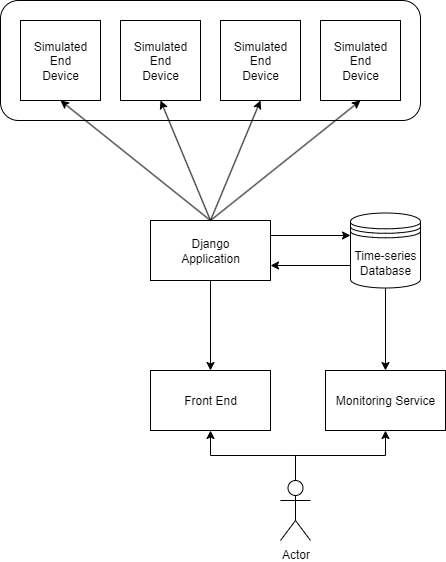

The diagram above was exported from draw.io. Its source (the exported page's mxGraphModel, read from the mxfile embedded in the PNG):
<mxGraphModel dx="1426" dy="785" grid="1" gridSize="10" guides="1" tooltips="1" connect="1" arrows="1" fold="1" page="1" pageScale="1" pageWidth="850" pageHeight="1100" math="0" shadow="0">
  <root>
    <mxCell id="0" />
    <mxCell id="1" parent="0" />
    <mxCell id="E7drEZWSsu01pi36l2s--1" value="" style="rounded=1;whiteSpace=wrap;html=1;" vertex="1" parent="1">
      <mxGeometry width="420" height="120" as="geometry" />
    </mxCell>
    <mxCell id="E7drEZWSsu01pi36l2s--4" value="Simulated&lt;div&gt;End&lt;/div&gt;&lt;div&gt;Device&lt;/div&gt;" style="whiteSpace=wrap;html=1;aspect=fixed;" vertex="1" parent="1">
      <mxGeometry x="20" y="20" width="80" height="80" as="geometry" />
    </mxCell>
    <mxCell id="E7drEZWSsu01pi36l2s--5" value="Simulated&lt;div&gt;End&lt;/div&gt;&lt;div&gt;Device&lt;/div&gt;" style="whiteSpace=wrap;html=1;aspect=fixed;" vertex="1" parent="1">
      <mxGeometry x="120" y="20" width="80" height="80" as="geometry" />
    </mxCell>
    <mxCell id="E7drEZWSsu01pi36l2s--6" value="Simulated&lt;div&gt;End&lt;/div&gt;&lt;div&gt;Device&lt;/div&gt;" style="whiteSpace=wrap;html=1;aspect=fixed;" vertex="1" parent="1">
      <mxGeometry x="220" y="20" width="80" height="80" as="geometry" />
    </mxCell>
    <mxCell id="E7drEZWSsu01pi36l2s--7" value="Simulated&lt;div&gt;End&lt;/div&gt;&lt;div&gt;Device&lt;/div&gt;" style="whiteSpace=wrap;html=1;aspect=fixed;" vertex="1" parent="1">
      <mxGeometry x="320" y="20" width="80" height="80" as="geometry" />
    </mxCell>
    <mxCell id="E7drEZWSsu01pi36l2s--17" style="rounded=0;orthogonalLoop=1;jettySize=auto;html=1;exitX=0.5;exitY=0;exitDx=0;exitDy=0;entryX=0.5;entryY=1;entryDx=0;entryDy=0;" edge="1" parent="1" source="E7drEZWSsu01pi36l2s--9" target="E7drEZWSsu01pi36l2s--4">
      <mxGeometry relative="1" as="geometry" />
    </mxCell>
    <mxCell id="E7drEZWSsu01pi36l2s--18" style="rounded=0;orthogonalLoop=1;jettySize=auto;html=1;exitX=0.5;exitY=0;exitDx=0;exitDy=0;" edge="1" parent="1" source="E7drEZWSsu01pi36l2s--9">
      <mxGeometry relative="1" as="geometry">
        <mxPoint x="160" y="100" as="targetPoint" />
      </mxGeometry>
    </mxCell>
    <mxCell id="E7drEZWSsu01pi36l2s--19" style="rounded=0;orthogonalLoop=1;jettySize=auto;html=1;exitX=0.5;exitY=0;exitDx=0;exitDy=0;entryX=0.5;entryY=1;entryDx=0;entryDy=0;" edge="1" parent="1" source="E7drEZWSsu01pi36l2s--9" target="E7drEZWSsu01pi36l2s--6">
      <mxGeometry relative="1" as="geometry" />
    </mxCell>
    <mxCell id="E7drEZWSsu01pi36l2s--20" style="rounded=0;orthogonalLoop=1;jettySize=auto;html=1;exitX=0.5;exitY=0;exitDx=0;exitDy=0;entryX=0.5;entryY=1;entryDx=0;entryDy=0;" edge="1" parent="1" source="E7drEZWSsu01pi36l2s--9" target="E7drEZWSsu01pi36l2s--7">
      <mxGeometry relative="1" as="geometry" />
    </mxCell>
    <mxCell id="E7drEZWSsu01pi36l2s--22" style="edgeStyle=orthogonalEdgeStyle;rounded=0;orthogonalLoop=1;jettySize=auto;html=1;exitX=1;exitY=0.25;exitDx=0;exitDy=0;entryX=0;entryY=0.3;entryDx=0;entryDy=0;" edge="1" parent="1" source="E7drEZWSsu01pi36l2s--9" target="E7drEZWSsu01pi36l2s--21">
      <mxGeometry relative="1" as="geometry" />
    </mxCell>
    <mxCell id="E7drEZWSsu01pi36l2s--29" value="" style="edgeStyle=orthogonalEdgeStyle;rounded=0;orthogonalLoop=1;jettySize=auto;html=1;" edge="1" parent="1" source="E7drEZWSsu01pi36l2s--9" target="E7drEZWSsu01pi36l2s--28">
      <mxGeometry relative="1" as="geometry" />
    </mxCell>
    <mxCell id="E7drEZWSsu01pi36l2s--9" value="Django&lt;div&gt;Application&lt;/div&gt;" style="rounded=0;whiteSpace=wrap;html=1;" vertex="1" parent="1">
      <mxGeometry x="150" y="220" width="120" height="60" as="geometry" />
    </mxCell>
    <mxCell id="E7drEZWSsu01pi36l2s--23" style="edgeStyle=orthogonalEdgeStyle;rounded=0;orthogonalLoop=1;jettySize=auto;html=1;exitX=0;exitY=0.7;exitDx=0;exitDy=0;entryX=1;entryY=0.75;entryDx=0;entryDy=0;" edge="1" parent="1" source="E7drEZWSsu01pi36l2s--21" target="E7drEZWSsu01pi36l2s--9">
      <mxGeometry relative="1" as="geometry" />
    </mxCell>
    <mxCell id="E7drEZWSsu01pi36l2s--35" value="" style="edgeStyle=orthogonalEdgeStyle;rounded=0;orthogonalLoop=1;jettySize=auto;html=1;" edge="1" parent="1" source="E7drEZWSsu01pi36l2s--21" target="E7drEZWSsu01pi36l2s--34">
      <mxGeometry relative="1" as="geometry" />
    </mxCell>
    <mxCell id="E7drEZWSsu01pi36l2s--21" value="Time-series&lt;div&gt;Database&lt;/div&gt;" style="shape=datastore;whiteSpace=wrap;html=1;labelPosition=center;verticalLabelPosition=middle;align=center;verticalAlign=middle;" vertex="1" parent="1">
      <mxGeometry x="350" y="212.5" width="70" height="75" as="geometry" />
    </mxCell>
    <mxCell id="E7drEZWSsu01pi36l2s--28" value="Front End" style="rounded=0;whiteSpace=wrap;html=1;" vertex="1" parent="1">
      <mxGeometry x="150" y="370" width="120" height="60" as="geometry" />
    </mxCell>
    <mxCell id="E7drEZWSsu01pi36l2s--32" style="edgeStyle=orthogonalEdgeStyle;rounded=0;orthogonalLoop=1;jettySize=auto;html=1;exitX=0.5;exitY=0;exitDx=0;exitDy=0;exitPerimeter=0;" edge="1" parent="1" source="E7drEZWSsu01pi36l2s--30" target="E7drEZWSsu01pi36l2s--28">
      <mxGeometry relative="1" as="geometry" />
    </mxCell>
    <mxCell id="E7drEZWSsu01pi36l2s--33" style="edgeStyle=orthogonalEdgeStyle;rounded=0;orthogonalLoop=1;jettySize=auto;html=1;exitX=0.5;exitY=0;exitDx=0;exitDy=0;exitPerimeter=0;entryX=0.5;entryY=1;entryDx=0;entryDy=0;" edge="1" parent="1" source="E7drEZWSsu01pi36l2s--30" target="E7drEZWSsu01pi36l2s--34">
      <mxGeometry relative="1" as="geometry">
        <mxPoint x="385" y="450" as="targetPoint" />
      </mxGeometry>
    </mxCell>
    <mxCell id="E7drEZWSsu01pi36l2s--30" value="Actor" style="shape=umlActor;verticalLabelPosition=bottom;verticalAlign=top;html=1;outlineConnect=0;" vertex="1" parent="1">
      <mxGeometry x="280" y="480" width="30" height="60" as="geometry" />
    </mxCell>
    <mxCell id="E7drEZWSsu01pi36l2s--34" value="Monitoring Service" style="whiteSpace=wrap;html=1;" vertex="1" parent="1">
      <mxGeometry x="325" y="370" width="120" height="60" as="geometry" />
    </mxCell>
  </root>
</mxGraphModel>